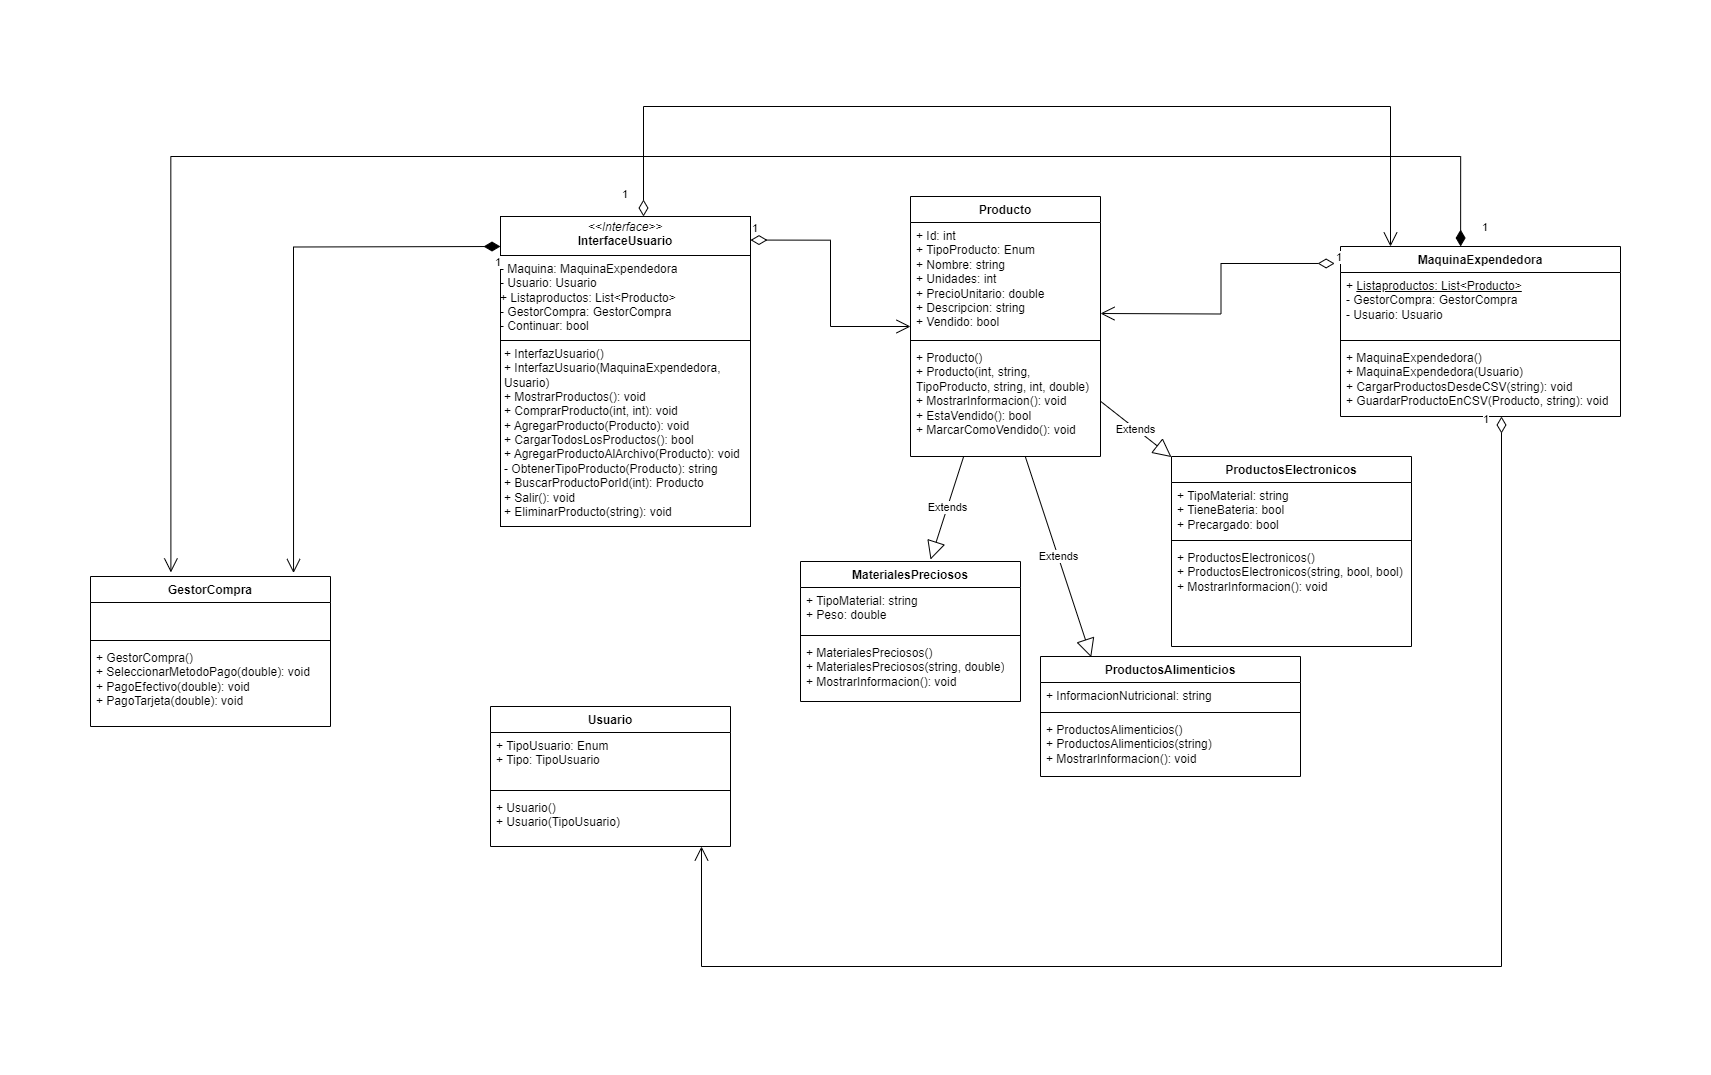

The diagram above was exported from draw.io. Its source (the exported page's mxGraphModel, read from the mxfile embedded in the PNG):
<mxGraphModel dx="1847" dy="927" grid="1" gridSize="10" guides="1" tooltips="1" connect="1" arrows="1" fold="1" page="1" pageScale="1" pageWidth="827" pageHeight="1169" math="0" shadow="0">
  <root>
    <mxCell id="0" />
    <mxCell id="1" parent="0" />
    <mxCell id="SVw2IhIicjWtyVmH9mM5-1" value="ProductosAlimenticios" style="swimlane;fontStyle=1;align=center;verticalAlign=top;childLayout=stackLayout;horizontal=1;startSize=26;horizontalStack=0;resizeParent=1;resizeParentMax=0;resizeLast=0;collapsible=1;marginBottom=0;whiteSpace=wrap;html=1;" parent="1" vertex="1">
      <mxGeometry x="990" y="630" width="260" height="120" as="geometry" />
    </mxCell>
    <mxCell id="SVw2IhIicjWtyVmH9mM5-2" value="+ InformacionNutricional: string" style="text;strokeColor=none;fillColor=none;align=left;verticalAlign=top;spacingLeft=4;spacingRight=4;overflow=hidden;rotatable=0;points=[[0,0.5],[1,0.5]];portConstraint=eastwest;whiteSpace=wrap;html=1;" parent="SVw2IhIicjWtyVmH9mM5-1" vertex="1">
      <mxGeometry y="26" width="260" height="26" as="geometry" />
    </mxCell>
    <mxCell id="SVw2IhIicjWtyVmH9mM5-3" value="" style="line;strokeWidth=1;fillColor=none;align=left;verticalAlign=middle;spacingTop=-1;spacingLeft=3;spacingRight=3;rotatable=0;labelPosition=right;points=[];portConstraint=eastwest;strokeColor=inherit;" parent="SVw2IhIicjWtyVmH9mM5-1" vertex="1">
      <mxGeometry y="52" width="260" height="8" as="geometry" />
    </mxCell>
    <mxCell id="SVw2IhIicjWtyVmH9mM5-4" value="+ ProductosAlimenticios()&lt;div&gt;+ ProductosAlimenticios(string)&lt;/div&gt;&lt;div&gt;+ MostrarInformacion(): void&lt;/div&gt;" style="text;strokeColor=none;fillColor=none;align=left;verticalAlign=top;spacingLeft=4;spacingRight=4;overflow=hidden;rotatable=0;points=[[0,0.5],[1,0.5]];portConstraint=eastwest;whiteSpace=wrap;html=1;" parent="SVw2IhIicjWtyVmH9mM5-1" vertex="1">
      <mxGeometry y="60" width="260" height="60" as="geometry" />
    </mxCell>
    <mxCell id="SVw2IhIicjWtyVmH9mM5-5" value="Usuario" style="swimlane;fontStyle=1;align=center;verticalAlign=top;childLayout=stackLayout;horizontal=1;startSize=26;horizontalStack=0;resizeParent=1;resizeParentMax=0;resizeLast=0;collapsible=1;marginBottom=0;whiteSpace=wrap;html=1;" parent="1" vertex="1">
      <mxGeometry x="440" y="680" width="240" height="140" as="geometry" />
    </mxCell>
    <mxCell id="SVw2IhIicjWtyVmH9mM5-6" value="+ TipoUsuario: Enum&amp;nbsp;&lt;div&gt;+ Tipo: TipoUsuario&lt;/div&gt;" style="text;strokeColor=none;fillColor=none;align=left;verticalAlign=top;spacingLeft=4;spacingRight=4;overflow=hidden;rotatable=0;points=[[0,0.5],[1,0.5]];portConstraint=eastwest;whiteSpace=wrap;html=1;" parent="SVw2IhIicjWtyVmH9mM5-5" vertex="1">
      <mxGeometry y="26" width="240" height="54" as="geometry" />
    </mxCell>
    <mxCell id="SVw2IhIicjWtyVmH9mM5-7" value="" style="line;strokeWidth=1;fillColor=none;align=left;verticalAlign=middle;spacingTop=-1;spacingLeft=3;spacingRight=3;rotatable=0;labelPosition=right;points=[];portConstraint=eastwest;strokeColor=inherit;" parent="SVw2IhIicjWtyVmH9mM5-5" vertex="1">
      <mxGeometry y="80" width="240" height="8" as="geometry" />
    </mxCell>
    <mxCell id="SVw2IhIicjWtyVmH9mM5-8" value="+ Usuario()&lt;div&gt;+ Usuario(TipoUsuario)&lt;/div&gt;&lt;div&gt;&lt;br&gt;&lt;/div&gt;&lt;div&gt;&lt;br&gt;&lt;/div&gt;" style="text;strokeColor=none;fillColor=none;align=left;verticalAlign=top;spacingLeft=4;spacingRight=4;overflow=hidden;rotatable=0;points=[[0,0.5],[1,0.5]];portConstraint=eastwest;whiteSpace=wrap;html=1;" parent="SVw2IhIicjWtyVmH9mM5-5" vertex="1">
      <mxGeometry y="88" width="240" height="52" as="geometry" />
    </mxCell>
    <mxCell id="SVw2IhIicjWtyVmH9mM5-9" value="ProductosElectronicos" style="swimlane;fontStyle=1;align=center;verticalAlign=top;childLayout=stackLayout;horizontal=1;startSize=26;horizontalStack=0;resizeParent=1;resizeParentMax=0;resizeLast=0;collapsible=1;marginBottom=0;whiteSpace=wrap;html=1;" parent="1" vertex="1">
      <mxGeometry x="1121" y="430" width="240" height="190" as="geometry" />
    </mxCell>
    <mxCell id="SVw2IhIicjWtyVmH9mM5-10" value="+ TipoMaterial: string&lt;div&gt;+ TieneBateria: bool&amp;nbsp;&lt;/div&gt;&lt;div&gt;+ Precargado: bool&amp;nbsp;&lt;/div&gt;" style="text;strokeColor=none;fillColor=none;align=left;verticalAlign=top;spacingLeft=4;spacingRight=4;overflow=hidden;rotatable=0;points=[[0,0.5],[1,0.5]];portConstraint=eastwest;whiteSpace=wrap;html=1;" parent="SVw2IhIicjWtyVmH9mM5-9" vertex="1">
      <mxGeometry y="26" width="240" height="54" as="geometry" />
    </mxCell>
    <mxCell id="SVw2IhIicjWtyVmH9mM5-11" value="" style="line;strokeWidth=1;fillColor=none;align=left;verticalAlign=middle;spacingTop=-1;spacingLeft=3;spacingRight=3;rotatable=0;labelPosition=right;points=[];portConstraint=eastwest;strokeColor=inherit;" parent="SVw2IhIicjWtyVmH9mM5-9" vertex="1">
      <mxGeometry y="80" width="240" height="8" as="geometry" />
    </mxCell>
    <mxCell id="SVw2IhIicjWtyVmH9mM5-12" value="+ ProductosElectronicos()&lt;div&gt;+ ProductosElectronicos(string, bool, bool)&lt;/div&gt;&lt;div&gt;+ MostrarInformacion(): void&lt;/div&gt;" style="text;strokeColor=none;fillColor=none;align=left;verticalAlign=top;spacingLeft=4;spacingRight=4;overflow=hidden;rotatable=0;points=[[0,0.5],[1,0.5]];portConstraint=eastwest;whiteSpace=wrap;html=1;" parent="SVw2IhIicjWtyVmH9mM5-9" vertex="1">
      <mxGeometry y="88" width="240" height="102" as="geometry" />
    </mxCell>
    <mxCell id="SVw2IhIicjWtyVmH9mM5-13" value="MaquinaExpendedora" style="swimlane;fontStyle=1;align=center;verticalAlign=top;childLayout=stackLayout;horizontal=1;startSize=26;horizontalStack=0;resizeParent=1;resizeParentMax=0;resizeLast=0;collapsible=1;marginBottom=0;whiteSpace=wrap;html=1;" parent="1" vertex="1">
      <mxGeometry x="1290" y="220" width="280" height="170" as="geometry" />
    </mxCell>
    <mxCell id="SVw2IhIicjWtyVmH9mM5-14" value="+ &lt;u&gt;Listaproductos: List&amp;lt;Producto&amp;gt;&lt;/u&gt;&lt;div&gt;- GestorCompra: GestorCompra&lt;br&gt;&lt;div&gt;- Usuario: Usuario&lt;/div&gt;&lt;div&gt;&lt;br&gt;&lt;/div&gt;&lt;/div&gt;" style="text;strokeColor=none;fillColor=none;align=left;verticalAlign=top;spacingLeft=4;spacingRight=4;overflow=hidden;rotatable=0;points=[[0,0.5],[1,0.5]];portConstraint=eastwest;whiteSpace=wrap;html=1;" parent="SVw2IhIicjWtyVmH9mM5-13" vertex="1">
      <mxGeometry y="26" width="280" height="64" as="geometry" />
    </mxCell>
    <mxCell id="SVw2IhIicjWtyVmH9mM5-15" value="" style="line;strokeWidth=1;fillColor=none;align=left;verticalAlign=middle;spacingTop=-1;spacingLeft=3;spacingRight=3;rotatable=0;labelPosition=right;points=[];portConstraint=eastwest;strokeColor=inherit;" parent="SVw2IhIicjWtyVmH9mM5-13" vertex="1">
      <mxGeometry y="90" width="280" height="8" as="geometry" />
    </mxCell>
    <mxCell id="SVw2IhIicjWtyVmH9mM5-16" value="+ MaquinaExpendedora()&lt;div&gt;+ MaquinaExpendedora(Usuario)&lt;/div&gt;&lt;div&gt;+&amp;nbsp;CargarProductosDesdeCSV(string): void&lt;/div&gt;&lt;div&gt;+&amp;nbsp;GuardarProductoEnCSV(Producto, string): void&lt;/div&gt;" style="text;strokeColor=none;fillColor=none;align=left;verticalAlign=top;spacingLeft=4;spacingRight=4;overflow=hidden;rotatable=0;points=[[0,0.5],[1,0.5]];portConstraint=eastwest;whiteSpace=wrap;html=1;" parent="SVw2IhIicjWtyVmH9mM5-13" vertex="1">
      <mxGeometry y="98" width="280" height="72" as="geometry" />
    </mxCell>
    <mxCell id="SVw2IhIicjWtyVmH9mM5-17" value="MaterialesPreciosos" style="swimlane;fontStyle=1;align=center;verticalAlign=top;childLayout=stackLayout;horizontal=1;startSize=26;horizontalStack=0;resizeParent=1;resizeParentMax=0;resizeLast=0;collapsible=1;marginBottom=0;whiteSpace=wrap;html=1;" parent="1" vertex="1">
      <mxGeometry x="750" y="535" width="220" height="140" as="geometry" />
    </mxCell>
    <mxCell id="SVw2IhIicjWtyVmH9mM5-18" value="+ TipoMaterial: string&amp;nbsp;&lt;div&gt;+ Peso: double&amp;nbsp;&lt;/div&gt;" style="text;strokeColor=none;fillColor=none;align=left;verticalAlign=top;spacingLeft=4;spacingRight=4;overflow=hidden;rotatable=0;points=[[0,0.5],[1,0.5]];portConstraint=eastwest;whiteSpace=wrap;html=1;" parent="SVw2IhIicjWtyVmH9mM5-17" vertex="1">
      <mxGeometry y="26" width="220" height="44" as="geometry" />
    </mxCell>
    <mxCell id="SVw2IhIicjWtyVmH9mM5-19" value="" style="line;strokeWidth=1;fillColor=none;align=left;verticalAlign=middle;spacingTop=-1;spacingLeft=3;spacingRight=3;rotatable=0;labelPosition=right;points=[];portConstraint=eastwest;strokeColor=inherit;" parent="SVw2IhIicjWtyVmH9mM5-17" vertex="1">
      <mxGeometry y="70" width="220" height="8" as="geometry" />
    </mxCell>
    <mxCell id="SVw2IhIicjWtyVmH9mM5-20" value="+ MaterialesPreciosos()&lt;div&gt;+ MaterialesPreciosos(string, double)&lt;/div&gt;&lt;div&gt;+ MostrarInformacion(): void&lt;/div&gt;" style="text;strokeColor=none;fillColor=none;align=left;verticalAlign=top;spacingLeft=4;spacingRight=4;overflow=hidden;rotatable=0;points=[[0,0.5],[1,0.5]];portConstraint=eastwest;whiteSpace=wrap;html=1;" parent="SVw2IhIicjWtyVmH9mM5-17" vertex="1">
      <mxGeometry y="78" width="220" height="62" as="geometry" />
    </mxCell>
    <mxCell id="SVw2IhIicjWtyVmH9mM5-21" value="Producto" style="swimlane;fontStyle=1;align=center;verticalAlign=top;childLayout=stackLayout;horizontal=1;startSize=26;horizontalStack=0;resizeParent=1;resizeParentMax=0;resizeLast=0;collapsible=1;marginBottom=0;whiteSpace=wrap;html=1;" parent="1" vertex="1">
      <mxGeometry x="860" y="170" width="190" height="260" as="geometry" />
    </mxCell>
    <mxCell id="SVw2IhIicjWtyVmH9mM5-22" value="+ Id: int&amp;nbsp;&lt;div&gt;+ TipoProducto: Enum&lt;br&gt;&lt;div&gt;+ Nombre: string&amp;nbsp;&lt;div&gt;+ Unidades: int&lt;/div&gt;&lt;div&gt;+ PrecioUnitario: double&amp;nbsp;&lt;/div&gt;&lt;div&gt;+ Descripcion: string&amp;nbsp;&lt;/div&gt;&lt;div&gt;+ Vendido: bool&lt;/div&gt;&lt;/div&gt;&lt;/div&gt;" style="text;strokeColor=none;fillColor=none;align=left;verticalAlign=top;spacingLeft=4;spacingRight=4;overflow=hidden;rotatable=0;points=[[0,0.5],[1,0.5]];portConstraint=eastwest;whiteSpace=wrap;html=1;" parent="SVw2IhIicjWtyVmH9mM5-21" vertex="1">
      <mxGeometry y="26" width="190" height="114" as="geometry" />
    </mxCell>
    <mxCell id="SVw2IhIicjWtyVmH9mM5-23" value="" style="line;strokeWidth=1;fillColor=none;align=left;verticalAlign=middle;spacingTop=-1;spacingLeft=3;spacingRight=3;rotatable=0;labelPosition=right;points=[];portConstraint=eastwest;strokeColor=inherit;" parent="SVw2IhIicjWtyVmH9mM5-21" vertex="1">
      <mxGeometry y="140" width="190" height="8" as="geometry" />
    </mxCell>
    <mxCell id="SVw2IhIicjWtyVmH9mM5-24" value="+ Producto()&lt;div&gt;+ Producto(int, string, TipoProducto, string, int, double)&lt;/div&gt;&lt;div&gt;+ MostrarInformacion(): void&lt;/div&gt;&lt;div&gt;+ EstaVendido(): bool&amp;nbsp;&lt;/div&gt;&lt;div&gt;+ MarcarComoVendido(): void&lt;/div&gt;" style="text;strokeColor=none;fillColor=none;align=left;verticalAlign=top;spacingLeft=4;spacingRight=4;overflow=hidden;rotatable=0;points=[[0,0.5],[1,0.5]];portConstraint=eastwest;whiteSpace=wrap;html=1;" parent="SVw2IhIicjWtyVmH9mM5-21" vertex="1">
      <mxGeometry y="148" width="190" height="112" as="geometry" />
    </mxCell>
    <mxCell id="SVw2IhIicjWtyVmH9mM5-25" value="GestorCompra" style="swimlane;fontStyle=1;align=center;verticalAlign=top;childLayout=stackLayout;horizontal=1;startSize=26;horizontalStack=0;resizeParent=1;resizeParentMax=0;resizeLast=0;collapsible=1;marginBottom=0;whiteSpace=wrap;html=1;" parent="1" vertex="1">
      <mxGeometry x="40" y="550" width="240" height="150" as="geometry" />
    </mxCell>
    <mxCell id="SVw2IhIicjWtyVmH9mM5-26" value="&lt;div&gt;&lt;span style=&quot;background-color: initial;&quot;&gt;&amp;nbsp; &amp;nbsp;&amp;nbsp;&lt;/span&gt;&lt;/div&gt;" style="text;strokeColor=none;fillColor=none;align=left;verticalAlign=top;spacingLeft=4;spacingRight=4;overflow=hidden;rotatable=0;points=[[0,0.5],[1,0.5]];portConstraint=eastwest;whiteSpace=wrap;html=1;" parent="SVw2IhIicjWtyVmH9mM5-25" vertex="1">
      <mxGeometry y="26" width="240" height="34" as="geometry" />
    </mxCell>
    <mxCell id="SVw2IhIicjWtyVmH9mM5-27" value="" style="line;strokeWidth=1;fillColor=none;align=left;verticalAlign=middle;spacingTop=-1;spacingLeft=3;spacingRight=3;rotatable=0;labelPosition=right;points=[];portConstraint=eastwest;strokeColor=inherit;" parent="SVw2IhIicjWtyVmH9mM5-25" vertex="1">
      <mxGeometry y="60" width="240" height="8" as="geometry" />
    </mxCell>
    <mxCell id="SVw2IhIicjWtyVmH9mM5-28" value="+ GestorCompra()&lt;div&gt;+ SeleccionarMetodoPago(double): void&lt;/div&gt;&lt;div&gt;+ PagoEfectivo(double): void&lt;span style=&quot;background-color: initial;&quot;&gt;&amp;nbsp;&lt;/span&gt;&lt;/div&gt;&lt;div&gt;+ PagoTarjeta(double): void&lt;/div&gt;" style="text;strokeColor=none;fillColor=none;align=left;verticalAlign=top;spacingLeft=4;spacingRight=4;overflow=hidden;rotatable=0;points=[[0,0.5],[1,0.5]];portConstraint=eastwest;whiteSpace=wrap;html=1;" parent="SVw2IhIicjWtyVmH9mM5-25" vertex="1">
      <mxGeometry y="68" width="240" height="82" as="geometry" />
    </mxCell>
    <mxCell id="SVw2IhIicjWtyVmH9mM5-29" value="&lt;p style=&quot;margin:0px;margin-top:4px;text-align:center;&quot;&gt;&lt;i&gt;&amp;lt;&amp;lt;Interface&amp;gt;&amp;gt;&lt;/i&gt;&lt;br&gt;&lt;b&gt;InterfaceUsuario&lt;/b&gt;&lt;/p&gt;&lt;hr size=&quot;1&quot; style=&quot;border-style:solid;&quot;&gt;&lt;div&gt;- Maquina: MaquinaExpendedora&lt;/div&gt;&lt;div&gt;- Usuario: Usuario&lt;/div&gt;&lt;div&gt;+ Listaproductos: List&amp;lt;Producto&amp;gt;&lt;br&gt;&lt;/div&gt;&lt;div&gt;- GestorCompra: GestorCompra&lt;/div&gt;&lt;div&gt;- Continuar: bool&amp;nbsp;&lt;/div&gt;&lt;hr size=&quot;1&quot; style=&quot;border-style:solid;&quot;&gt;&lt;p style=&quot;margin:0px;margin-left:4px;&quot;&gt;+ InterfazUsuario()&lt;br&gt;+ InterfazUsuario(MaquinaExpendedora, Usuario)&lt;/p&gt;&lt;p style=&quot;margin:0px;margin-left:4px;&quot;&gt;+ MostrarProductos(): void&lt;/p&gt;&lt;p style=&quot;margin:0px;margin-left:4px;&quot;&gt;+ ComprarProducto(int, int): void&lt;/p&gt;&lt;p style=&quot;margin:0px;margin-left:4px;&quot;&gt;+ AgregarProducto(Producto): void&lt;/p&gt;&lt;p style=&quot;margin:0px;margin-left:4px;&quot;&gt;+ CargarTodosLosProductos(): bool&lt;/p&gt;&lt;p style=&quot;margin:0px;margin-left:4px;&quot;&gt;+ AgregarProductoAlArchivo(Producto): void&lt;/p&gt;&lt;p style=&quot;margin:0px;margin-left:4px;&quot;&gt;- ObtenerTipoProducto(Producto): string&lt;/p&gt;&lt;p style=&quot;margin:0px;margin-left:4px;&quot;&gt;+ BuscarProductoPorId(int): Producto&lt;/p&gt;&lt;p style=&quot;margin:0px;margin-left:4px;&quot;&gt;+ Salir(): void&amp;nbsp;&lt;/p&gt;&lt;p style=&quot;margin:0px;margin-left:4px;&quot;&gt;+ EliminarProducto(string): void&lt;/p&gt;" style="verticalAlign=top;align=left;overflow=fill;html=1;whiteSpace=wrap;" parent="1" vertex="1">
      <mxGeometry x="450" y="190" width="250" height="310" as="geometry" />
    </mxCell>
    <mxCell id="SVw2IhIicjWtyVmH9mM5-30" value="Extends" style="endArrow=block;endSize=16;endFill=0;html=1;rounded=0;entryX=0.591;entryY=-0.014;entryDx=0;entryDy=0;entryPerimeter=0;" parent="1" source="SVw2IhIicjWtyVmH9mM5-21" target="SVw2IhIicjWtyVmH9mM5-17" edge="1">
      <mxGeometry width="160" relative="1" as="geometry">
        <mxPoint x="770" y="610" as="sourcePoint" />
        <mxPoint x="930" y="610" as="targetPoint" />
      </mxGeometry>
    </mxCell>
    <mxCell id="SVw2IhIicjWtyVmH9mM5-31" value="Extends" style="endArrow=block;endSize=16;endFill=0;html=1;rounded=0;" parent="1" source="SVw2IhIicjWtyVmH9mM5-21" target="SVw2IhIicjWtyVmH9mM5-9" edge="1">
      <mxGeometry width="160" relative="1" as="geometry">
        <mxPoint x="1000" y="500" as="sourcePoint" />
        <mxPoint x="1160" y="500" as="targetPoint" />
      </mxGeometry>
    </mxCell>
    <mxCell id="SVw2IhIicjWtyVmH9mM5-32" value="Extends" style="endArrow=block;endSize=16;endFill=0;html=1;rounded=0;entryX=0.195;entryY=0.006;entryDx=0;entryDy=0;entryPerimeter=0;exitX=0.604;exitY=1;exitDx=0;exitDy=0;exitPerimeter=0;" parent="1" source="SVw2IhIicjWtyVmH9mM5-24" target="SVw2IhIicjWtyVmH9mM5-1" edge="1">
      <mxGeometry width="160" relative="1" as="geometry">
        <mxPoint x="1000" y="500" as="sourcePoint" />
        <mxPoint x="1160" y="500" as="targetPoint" />
      </mxGeometry>
    </mxCell>
    <mxCell id="SVw2IhIicjWtyVmH9mM5-33" value="1" style="endArrow=open;html=1;endSize=12;startArrow=diamondThin;startSize=14;startFill=0;edgeStyle=orthogonalEdgeStyle;align=left;verticalAlign=bottom;rounded=0;exitX=1;exitY=0.076;exitDx=0;exitDy=0;exitPerimeter=0;" parent="1" source="SVw2IhIicjWtyVmH9mM5-29" target="SVw2IhIicjWtyVmH9mM5-21" edge="1">
      <mxGeometry x="-1" y="3" relative="1" as="geometry">
        <mxPoint x="700" y="390" as="sourcePoint" />
        <mxPoint x="860" y="390" as="targetPoint" />
      </mxGeometry>
    </mxCell>
    <mxCell id="I4QZV2nkvXRvxnJOvKhh-3" value="1" style="endArrow=open;html=1;endSize=12;startArrow=diamondThin;startSize=14;startFill=0;edgeStyle=orthogonalEdgeStyle;align=left;verticalAlign=bottom;rounded=0;exitX=1;exitY=0.5;exitDx=0;exitDy=0;" parent="1" target="SVw2IhIicjWtyVmH9mM5-8" edge="1">
      <mxGeometry x="-0.9852" y="-20" relative="1" as="geometry">
        <mxPoint x="1451" y="390" as="sourcePoint" />
        <mxPoint x="649.52" y="853.1199999999999" as="targetPoint" />
        <Array as="points">
          <mxPoint x="1451" y="940" />
          <mxPoint x="651" y="940" />
        </Array>
        <mxPoint as="offset" />
      </mxGeometry>
    </mxCell>
    <mxCell id="I4QZV2nkvXRvxnJOvKhh-4" value="1" style="endArrow=open;html=1;endSize=12;startArrow=diamondThin;startSize=14;startFill=1;edgeStyle=orthogonalEdgeStyle;align=left;verticalAlign=bottom;rounded=0;exitX=0.429;exitY=0;exitDx=0;exitDy=0;exitPerimeter=0;entryX=0.335;entryY=-0.027;entryDx=0;entryDy=0;entryPerimeter=0;" parent="1" source="SVw2IhIicjWtyVmH9mM5-13" target="SVw2IhIicjWtyVmH9mM5-25" edge="1">
      <mxGeometry x="-0.9886" y="-20" relative="1" as="geometry">
        <mxPoint x="1410" y="210" as="sourcePoint" />
        <mxPoint x="120" y="540" as="targetPoint" />
        <Array as="points">
          <mxPoint x="1410" y="130" />
          <mxPoint x="120" y="130" />
        </Array>
        <mxPoint as="offset" />
      </mxGeometry>
    </mxCell>
    <mxCell id="I4QZV2nkvXRvxnJOvKhh-5" value="1" style="endArrow=open;html=1;endSize=12;startArrow=diamondThin;startSize=14;startFill=0;edgeStyle=orthogonalEdgeStyle;align=left;verticalAlign=bottom;rounded=0;exitX=-0.021;exitY=-0.141;exitDx=0;exitDy=0;exitPerimeter=0;" parent="1" source="SVw2IhIicjWtyVmH9mM5-14" edge="1">
      <mxGeometry x="-1" y="3" relative="1" as="geometry">
        <mxPoint x="700" y="500" as="sourcePoint" />
        <mxPoint x="1050" y="287" as="targetPoint" />
      </mxGeometry>
    </mxCell>
    <mxCell id="I4QZV2nkvXRvxnJOvKhh-6" value="1" style="endArrow=open;html=1;endSize=12;startArrow=diamondThin;startSize=14;startFill=0;edgeStyle=orthogonalEdgeStyle;align=left;verticalAlign=bottom;rounded=0;" parent="1" edge="1">
      <mxGeometry x="-0.9735" y="23" relative="1" as="geometry">
        <mxPoint x="593" y="190" as="sourcePoint" />
        <mxPoint x="1340" y="220" as="targetPoint" />
        <Array as="points">
          <mxPoint x="593" y="80" />
          <mxPoint x="1340" y="80" />
        </Array>
        <mxPoint as="offset" />
      </mxGeometry>
    </mxCell>
    <mxCell id="I4QZV2nkvXRvxnJOvKhh-7" value="1" style="endArrow=open;html=1;endSize=12;startArrow=diamondThin;startSize=14;startFill=1;edgeStyle=orthogonalEdgeStyle;align=left;verticalAlign=bottom;rounded=0;entryX=0.846;entryY=-0.023;entryDx=0;entryDy=0;entryPerimeter=0;" parent="1" target="SVw2IhIicjWtyVmH9mM5-25" edge="1">
      <mxGeometry x="-0.9721" y="25" relative="1" as="geometry">
        <mxPoint x="450" y="220" as="sourcePoint" />
        <mxPoint x="243.76" y="526.3500000000001" as="targetPoint" />
        <mxPoint as="offset" />
      </mxGeometry>
    </mxCell>
  </root>
</mxGraphModel>